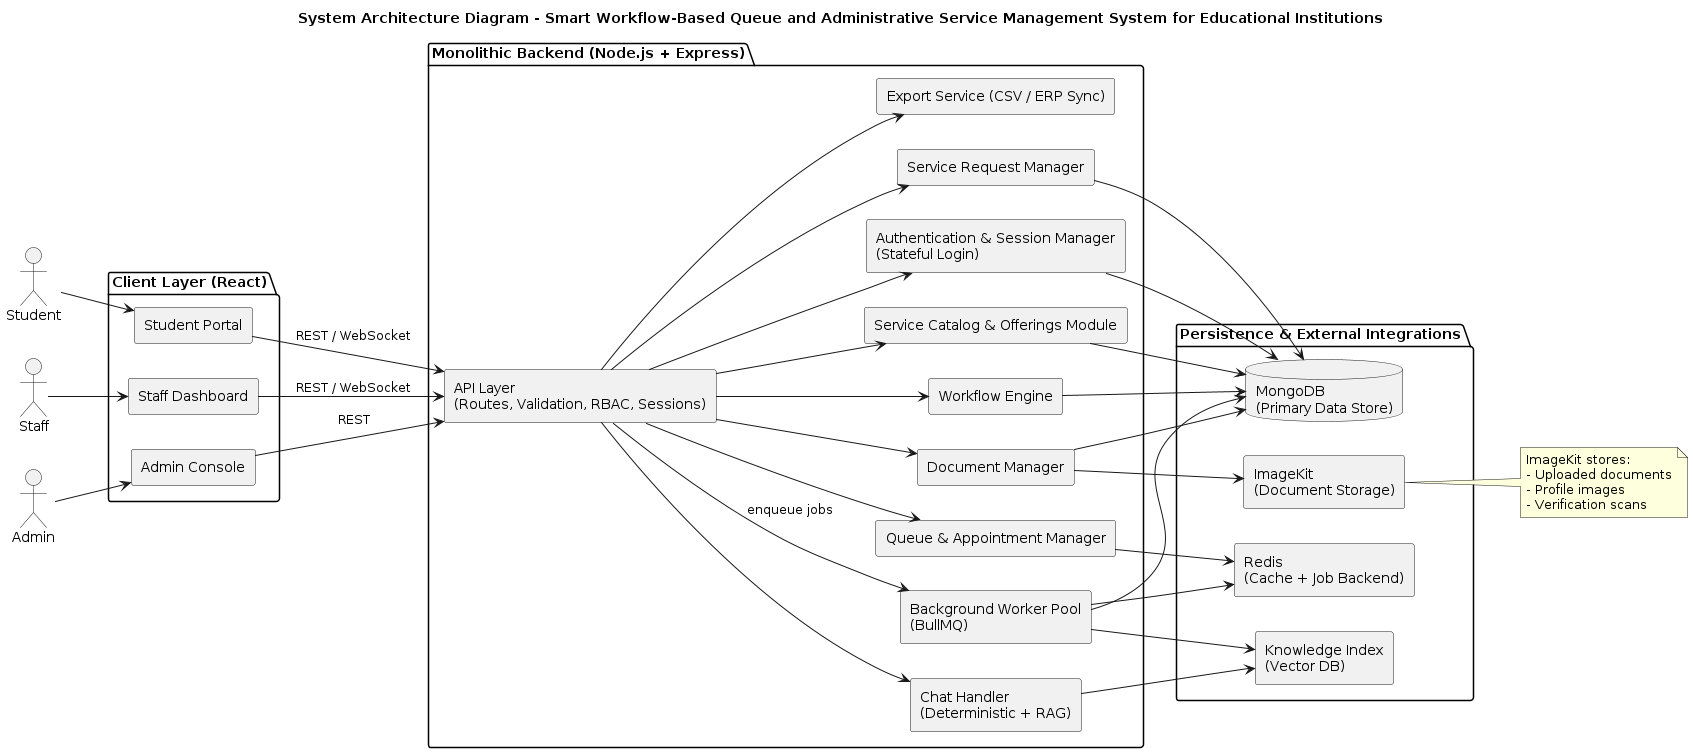

The diagram above was rendered by PlantUML. Its source (embedded in the PNG):
@startuml
title System Architecture Diagram - Smart Workflow-Based Queue and Administrative Service Management System for Educational Institutions

left to right direction
skinparam componentStyle rectangle

actor Student
actor Staff
actor Admin

package "Client Layer (React)" {
  component "Student Portal" as StudentUI
  component "Staff Dashboard" as StaffUI
  component "Admin Console" as AdminUI
}

package "Monolithic Backend (Node.js + Express)" {

  component "API Layer\n(Routes, Validation, RBAC, Sessions)" as API

  component "Authentication & Session Manager\n(Stateful Login)" as Auth
  component "Service Catalog & Offerings Module" as Catalog
  component "Workflow Engine" as Workflow
  component "Service Request Manager" as Requests
  component "Queue & Appointment Manager" as QueueAppt
  component "Document Manager" as DocManager
  component "Chat Handler\n(Deterministic + RAG)" as Chat
  component "Background Worker Pool\n(BullMQ)" as Workers
  component "Export Service (CSV / ERP Sync)" as Exporter
}

package "Persistence & External Integrations" {
  database "MongoDB\n(Primary Data Store)" as Mongo
  rectangle "Redis\n(Cache + Job Backend)" as Redis
  rectangle "Knowledge Index\n(Vector DB)" as KB
  rectangle "ImageKit\n(Document Storage)" as ImageKit
}

' =====================
' USER INTERACTIONS
' =====================
Student --> StudentUI
Staff --> StaffUI
Admin --> AdminUI

StudentUI --> API : REST / WebSocket
StaffUI --> API : REST / WebSocket
AdminUI --> API : REST

' =====================
' BACKEND INTERNAL FLOW
' =====================
API --> Auth
API --> Catalog
API --> Workflow
API --> Requests
API --> QueueAppt
API --> DocManager
API --> Chat
API --> Exporter
API --> Workers : enqueue jobs

' =====================
' DATA ACCESS
' =====================
Auth --> Mongo
Catalog --> Mongo
Workflow --> Mongo
Requests --> Mongo
DocManager --> Mongo

QueueAppt --> Redis
Workers --> Redis
Workers --> Mongo
Workers --> KB

' =====================
' EXTERNAL SERVICES
' =====================
DocManager --> ImageKit
Chat --> KB

note right of ImageKit
  ImageKit stores:
  - Uploaded documents
  - Profile images
  - Verification scans
end note
@enduml